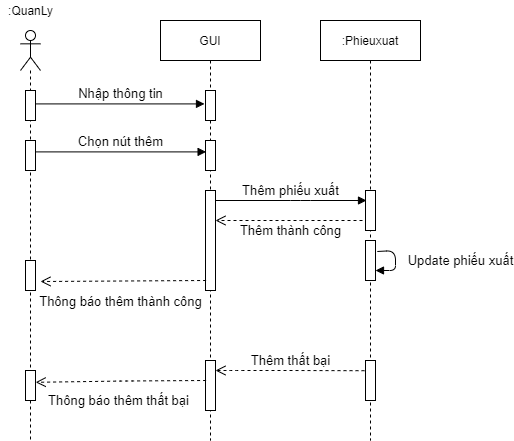

The diagram above was exported from draw.io. Its source (the exported page's mxGraphModel, read from the mxfile embedded in the PNG):
<mxGraphModel dx="1038" dy="5167" grid="1" gridSize="10" guides="1" tooltips="1" connect="1" arrows="1" fold="1" page="1" pageScale="1" pageWidth="827" pageHeight="1169" math="0" shadow="0">
  <root>
    <mxCell id="Y0uKsf8lsQ6_SgExgduh-0" />
    <mxCell id="Y0uKsf8lsQ6_SgExgduh-1" parent="Y0uKsf8lsQ6_SgExgduh-0" />
    <mxCell id="3Tupo-NN3PMOU1CTY6Lz-23" value="" style="shape=umlLifeline;participant=umlActor;perimeter=lifelinePerimeter;whiteSpace=wrap;html=1;container=1;collapsible=0;recursiveResize=0;verticalAlign=top;spacingTop=36;outlineConnect=0;size=40;" parent="Y0uKsf8lsQ6_SgExgduh-1" vertex="1">
      <mxGeometry x="190" y="-4550" width="20" height="410" as="geometry" />
    </mxCell>
    <mxCell id="3Tupo-NN3PMOU1CTY6Lz-24" value="" style="html=1;points=[];perimeter=orthogonalPerimeter;" parent="3Tupo-NN3PMOU1CTY6Lz-23" vertex="1">
      <mxGeometry x="5" y="60" width="10" height="30" as="geometry" />
    </mxCell>
    <mxCell id="3Tupo-NN3PMOU1CTY6Lz-25" value="" style="html=1;points=[];perimeter=orthogonalPerimeter;" parent="3Tupo-NN3PMOU1CTY6Lz-23" vertex="1">
      <mxGeometry x="5" y="110" width="10" height="30" as="geometry" />
    </mxCell>
    <mxCell id="3Tupo-NN3PMOU1CTY6Lz-26" value="" style="html=1;points=[];perimeter=orthogonalPerimeter;" parent="3Tupo-NN3PMOU1CTY6Lz-23" vertex="1">
      <mxGeometry x="5" y="230" width="10" height="30" as="geometry" />
    </mxCell>
    <mxCell id="3Tupo-NN3PMOU1CTY6Lz-27" value="" style="html=1;points=[];perimeter=orthogonalPerimeter;" parent="3Tupo-NN3PMOU1CTY6Lz-23" vertex="1">
      <mxGeometry x="5" y="340" width="10" height="30" as="geometry" />
    </mxCell>
    <mxCell id="3Tupo-NN3PMOU1CTY6Lz-28" value=":QuanLy" style="text;html=1;resizable=0;autosize=1;align=center;verticalAlign=middle;points=[];fillColor=none;strokeColor=none;rounded=0;" parent="Y0uKsf8lsQ6_SgExgduh-1" vertex="1">
      <mxGeometry x="170" y="-4580" width="60" height="20" as="geometry" />
    </mxCell>
    <mxCell id="3Tupo-NN3PMOU1CTY6Lz-29" value="&lt;font style=&quot;font-size: 13px&quot;&gt;Nhập thông tin&lt;/font&gt;" style="html=1;verticalAlign=bottom;endArrow=block;entryX=-0.1;entryY=0.447;entryDx=0;entryDy=0;entryPerimeter=0;" parent="Y0uKsf8lsQ6_SgExgduh-1" source="3Tupo-NN3PMOU1CTY6Lz-24" target="3Tupo-NN3PMOU1CTY6Lz-32" edge="1">
      <mxGeometry x="0.0059" width="80" relative="1" as="geometry">
        <mxPoint x="210" y="-4380" as="sourcePoint" />
        <mxPoint x="371.79999999999995" y="-4376.59" as="targetPoint" />
        <mxPoint as="offset" />
      </mxGeometry>
    </mxCell>
    <mxCell id="3Tupo-NN3PMOU1CTY6Lz-30" value="&lt;font style=&quot;font-size: 13px&quot;&gt;Chọn nút thêm&lt;br&gt;&lt;/font&gt;" style="html=1;verticalAlign=bottom;endArrow=block;entryX=0.06;entryY=0.38;entryDx=0;entryDy=0;entryPerimeter=0;exitX=1.02;exitY=0.38;exitDx=0;exitDy=0;exitPerimeter=0;" parent="Y0uKsf8lsQ6_SgExgduh-1" source="3Tupo-NN3PMOU1CTY6Lz-25" target="3Tupo-NN3PMOU1CTY6Lz-33" edge="1">
      <mxGeometry x="-0.0047" width="80" relative="1" as="geometry">
        <mxPoint x="200" y="-4330" as="sourcePoint" />
        <mxPoint x="371" y="-4328.6" as="targetPoint" />
        <mxPoint as="offset" />
      </mxGeometry>
    </mxCell>
    <mxCell id="3Tupo-NN3PMOU1CTY6Lz-31" value="GUI" style="shape=umlLifeline;perimeter=lifelinePerimeter;whiteSpace=wrap;html=1;container=1;collapsible=0;recursiveResize=0;outlineConnect=0;" parent="Y0uKsf8lsQ6_SgExgduh-1" vertex="1">
      <mxGeometry x="330" y="-4560" width="100" height="420" as="geometry" />
    </mxCell>
    <mxCell id="3Tupo-NN3PMOU1CTY6Lz-32" value="" style="html=1;points=[];perimeter=orthogonalPerimeter;" parent="3Tupo-NN3PMOU1CTY6Lz-31" vertex="1">
      <mxGeometry x="45" y="70" width="10" height="30" as="geometry" />
    </mxCell>
    <mxCell id="3Tupo-NN3PMOU1CTY6Lz-33" value="" style="html=1;points=[];perimeter=orthogonalPerimeter;" parent="3Tupo-NN3PMOU1CTY6Lz-31" vertex="1">
      <mxGeometry x="45" y="120" width="10" height="30" as="geometry" />
    </mxCell>
    <mxCell id="3Tupo-NN3PMOU1CTY6Lz-34" value="" style="html=1;points=[];perimeter=orthogonalPerimeter;" parent="3Tupo-NN3PMOU1CTY6Lz-31" vertex="1">
      <mxGeometry x="45" y="170" width="10" height="100" as="geometry" />
    </mxCell>
    <mxCell id="3Tupo-NN3PMOU1CTY6Lz-35" value="" style="html=1;points=[];perimeter=orthogonalPerimeter;" parent="3Tupo-NN3PMOU1CTY6Lz-31" vertex="1">
      <mxGeometry x="45" y="340" width="10" height="50" as="geometry" />
    </mxCell>
    <mxCell id="3Tupo-NN3PMOU1CTY6Lz-36" value=":Phieuxuat" style="shape=umlLifeline;perimeter=lifelinePerimeter;whiteSpace=wrap;html=1;container=1;collapsible=0;recursiveResize=0;outlineConnect=0;" parent="Y0uKsf8lsQ6_SgExgduh-1" vertex="1">
      <mxGeometry x="490" y="-4560" width="100" height="420" as="geometry" />
    </mxCell>
    <mxCell id="3Tupo-NN3PMOU1CTY6Lz-37" value="" style="html=1;points=[];perimeter=orthogonalPerimeter;" parent="3Tupo-NN3PMOU1CTY6Lz-36" vertex="1">
      <mxGeometry x="45" y="170" width="10" height="40" as="geometry" />
    </mxCell>
    <mxCell id="3Tupo-NN3PMOU1CTY6Lz-38" value="" style="html=1;points=[];perimeter=orthogonalPerimeter;" parent="3Tupo-NN3PMOU1CTY6Lz-36" vertex="1">
      <mxGeometry x="45" y="220" width="10" height="40" as="geometry" />
    </mxCell>
    <mxCell id="3Tupo-NN3PMOU1CTY6Lz-39" value="&lt;font style=&quot;font-size: 13px&quot;&gt;Update phiếu xuất&lt;/font&gt;" style="html=1;verticalAlign=bottom;endArrow=block;exitX=1.18;exitY=0.275;exitDx=0;exitDy=0;exitPerimeter=0;" parent="3Tupo-NN3PMOU1CTY6Lz-36" source="3Tupo-NN3PMOU1CTY6Lz-38" target="3Tupo-NN3PMOU1CTY6Lz-38" edge="1">
      <mxGeometry x="0.313" y="-65" width="80" relative="1" as="geometry">
        <mxPoint x="130" y="250" as="sourcePoint" />
        <mxPoint x="170" y="300" as="targetPoint" />
        <mxPoint x="65" y="65" as="offset" />
      </mxGeometry>
    </mxCell>
    <mxCell id="3Tupo-NN3PMOU1CTY6Lz-40" value="" style="html=1;points=[];perimeter=orthogonalPerimeter;" parent="3Tupo-NN3PMOU1CTY6Lz-36" vertex="1">
      <mxGeometry x="45" y="340" width="10" height="40" as="geometry" />
    </mxCell>
    <mxCell id="3Tupo-NN3PMOU1CTY6Lz-41" value="&lt;font style=&quot;font-size: 13px&quot;&gt;Thêm phiếu xuất&lt;br&gt;&lt;/font&gt;" style="html=1;verticalAlign=bottom;endArrow=block;" parent="Y0uKsf8lsQ6_SgExgduh-1" source="3Tupo-NN3PMOU1CTY6Lz-34" edge="1">
      <mxGeometry x="-0.0047" width="80" relative="1" as="geometry">
        <mxPoint x="410.00000000000006" y="-4380" as="sourcePoint" />
        <mxPoint x="536" y="-4380" as="targetPoint" />
        <mxPoint as="offset" />
        <Array as="points">
          <mxPoint x="470" y="-4380" />
        </Array>
      </mxGeometry>
    </mxCell>
    <mxCell id="3Tupo-NN3PMOU1CTY6Lz-42" value="&lt;font style=&quot;font-size: 13px&quot;&gt;Thêm thành công&lt;/font&gt;" style="html=1;verticalAlign=bottom;endArrow=open;dashed=1;endSize=8;" parent="Y0uKsf8lsQ6_SgExgduh-1" target="3Tupo-NN3PMOU1CTY6Lz-34" edge="1">
      <mxGeometry x="-0.0204" y="20" relative="1" as="geometry">
        <mxPoint x="532" y="-4360" as="sourcePoint" />
        <mxPoint x="460" y="-4270" as="targetPoint" />
        <Array as="points">
          <mxPoint x="460" y="-4360" />
        </Array>
        <mxPoint as="offset" />
      </mxGeometry>
    </mxCell>
    <mxCell id="3Tupo-NN3PMOU1CTY6Lz-43" value="&lt;font style=&quot;font-size: 13px&quot;&gt;Thêm thất bại&lt;/font&gt;" style="html=1;verticalAlign=bottom;endArrow=open;dashed=1;endSize=8;exitX=-0.1;exitY=0.255;exitDx=0;exitDy=0;exitPerimeter=0;" parent="Y0uKsf8lsQ6_SgExgduh-1" source="3Tupo-NN3PMOU1CTY6Lz-40" target="3Tupo-NN3PMOU1CTY6Lz-35" edge="1">
      <mxGeometry x="-0.0107" relative="1" as="geometry">
        <mxPoint x="477" y="-4230" as="sourcePoint" />
        <mxPoint x="330" y="-4230" as="targetPoint" />
        <Array as="points">
          <mxPoint x="460" y="-4210" />
          <mxPoint x="405" y="-4210" />
        </Array>
        <mxPoint as="offset" />
      </mxGeometry>
    </mxCell>
    <mxCell id="3Tupo-NN3PMOU1CTY6Lz-44" value="&lt;font style=&quot;font-size: 13px&quot;&gt;Thông báo thêm thành công&lt;/font&gt;" style="html=1;verticalAlign=bottom;endArrow=open;dashed=1;endSize=8;exitX=0.06;exitY=0.3;exitDx=0;exitDy=0;exitPerimeter=0;" parent="Y0uKsf8lsQ6_SgExgduh-1" edge="1">
      <mxGeometry x="0.036" y="30" relative="1" as="geometry">
        <mxPoint x="375.5999999999999" y="-4300" as="sourcePoint" />
        <mxPoint x="210" y="-4299" as="targetPoint" />
        <Array as="points" />
        <mxPoint as="offset" />
      </mxGeometry>
    </mxCell>
    <mxCell id="3Tupo-NN3PMOU1CTY6Lz-45" value="&lt;font style=&quot;font-size: 13px&quot;&gt;Thông báo thêm thất bại&lt;/font&gt;" style="html=1;verticalAlign=bottom;endArrow=open;dashed=1;endSize=8;exitX=0.06;exitY=0.3;exitDx=0;exitDy=0;exitPerimeter=0;entryX=1.02;entryY=0.393;entryDx=0;entryDy=0;entryPerimeter=0;" parent="Y0uKsf8lsQ6_SgExgduh-1" target="3Tupo-NN3PMOU1CTY6Lz-27" edge="1">
      <mxGeometry x="0.0359" y="29" relative="1" as="geometry">
        <mxPoint x="375.5999999999999" y="-4200" as="sourcePoint" />
        <mxPoint x="210" y="-4199" as="targetPoint" />
        <Array as="points">
          <mxPoint x="295" y="-4199.5" />
        </Array>
        <mxPoint as="offset" />
      </mxGeometry>
    </mxCell>
  </root>
</mxGraphModel>